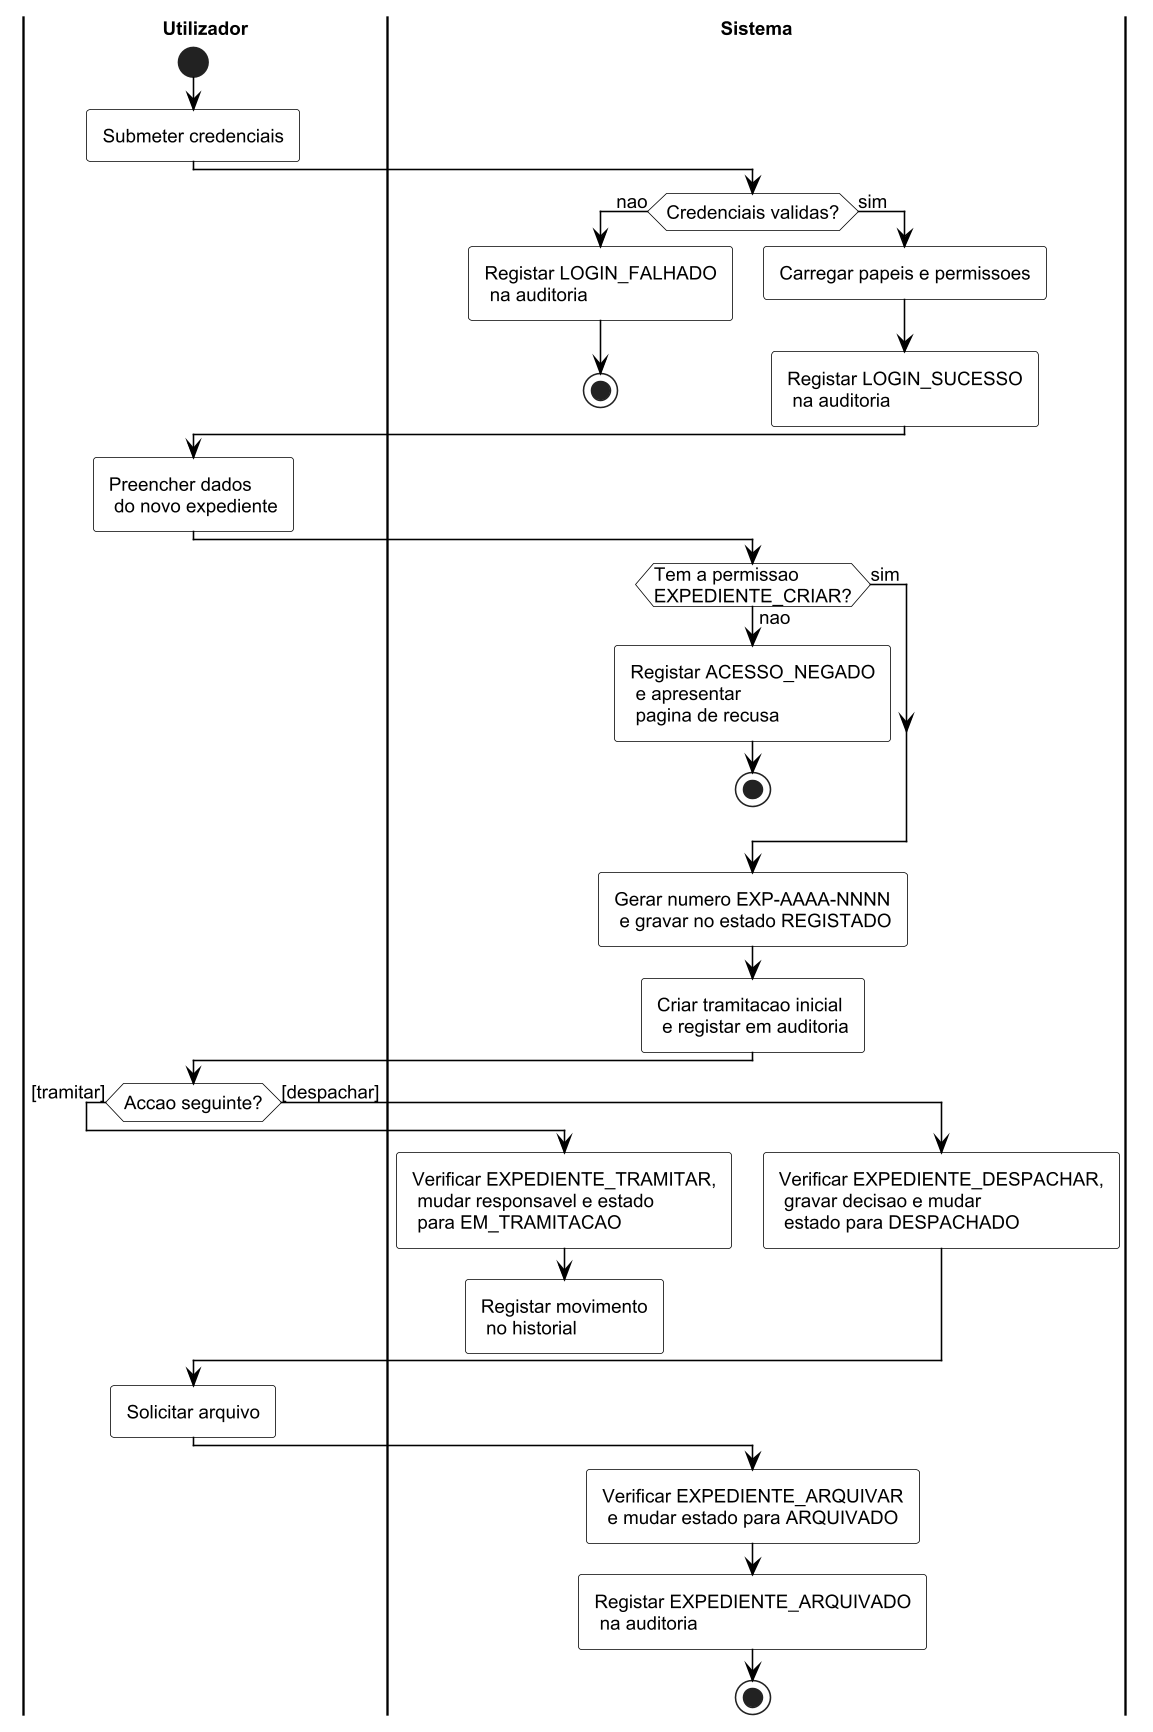

The diagram above was rendered by PlantUML. Its source (embedded in the PNG):
@startuml
!pragma layout smetana
!include _estilo.txt

skinparam activity {
    BorderColor #000000
    BackgroundColor #FFFFFF
    DiamondBorderColor #000000
    DiamondBackgroundColor #FFFFFF
}
skinparam swimlane {
    BorderColor #000000
    TitleFontStyle bold
}

|Utilizador|
start
:Submeter credenciais;

|Sistema|
if (Credenciais validas?) then (nao)
    :Registar LOGIN_FALHADO
     na auditoria;
    stop
else (sim)
    :Carregar papeis e permissoes;
    :Registar LOGIN_SUCESSO
     na auditoria;
endif

|Utilizador|
:Preencher dados
 do novo expediente;

|Sistema|
if (Tem a permissao
EXPEDIENTE_CRIAR?) then (nao)
    :Registar ACESSO_NEGADO
     e apresentar
     pagina de recusa;
    stop
else (sim)
endif

:Gerar numero EXP-AAAA-NNNN
 e gravar no estado REGISTADO;
:Criar tramitacao inicial
 e registar em auditoria;

|Utilizador|
if (Accao seguinte?) then ([tramitar])
    |Sistema|
    :Verificar EXPEDIENTE_TRAMITAR,
     mudar responsavel e estado
     para EM_TRAMITACAO;
    :Registar movimento
     no historial;
    detach
else ([despachar])
    |Sistema|
    :Verificar EXPEDIENTE_DESPACHAR,
     gravar decisao e mudar
     estado para DESPACHADO;
endif

|Utilizador|
:Solicitar arquivo;

|Sistema|
:Verificar EXPEDIENTE_ARQUIVAR
 e mudar estado para ARQUIVADO;
:Registar EXPEDIENTE_ARQUIVADO
 na auditoria;
stop

@enduml